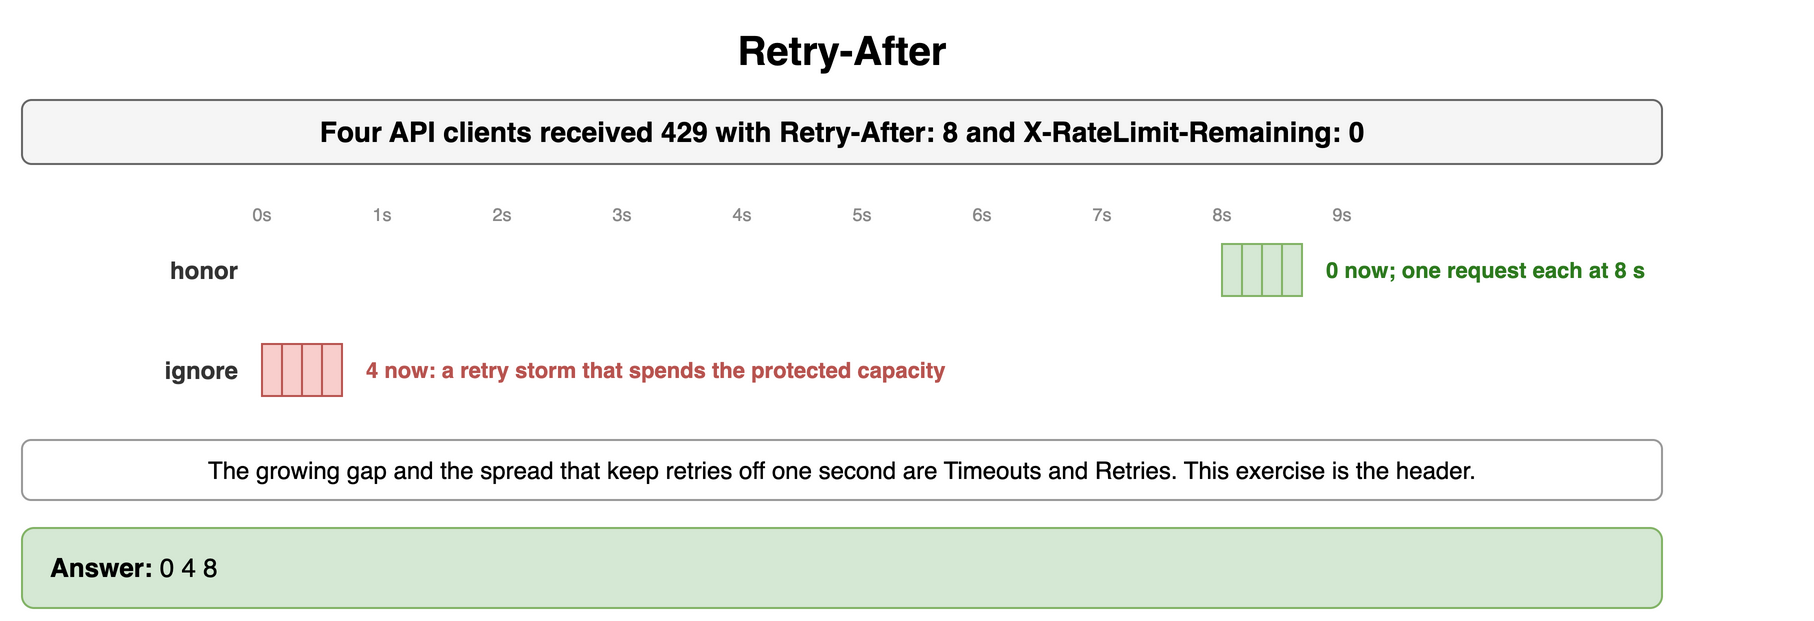

The diagram above was exported from draw.io. Its source (the exported page's mxGraphModel, read from the mxfile embedded in the PNG):
<mxGraphModel dx="900" dy="318" grid="1" gridSize="10" guides="1" tooltips="1" connect="1" arrows="1" fold="1" page="1" pageScale="1" pageWidth="900" pageHeight="318" math="0" shadow="0">
  <root>
    <mxCell id="0" />
    <mxCell id="1" parent="0" />
    <mxCell id="i1" value="Retry-After" style="text;html=1;align=center;verticalAlign=middle;whiteSpace=wrap;fontSize=20;fontStyle=1;" vertex="1" parent="1">
      <mxGeometry x="40" y="10" width="820" height="30" as="geometry" />
    </mxCell>
    <mxCell id="i2" value="Four API clients received 429 with Retry-After: 8 and X-RateLimit-Remaining: 0" style="rounded=1;whiteSpace=wrap;html=1;fillColor=#f5f5f5;strokeColor=#666666;fontStyle=1;fontSize=14;" vertex="1" parent="1">
      <mxGeometry x="40" y="50" width="820" height="32" as="geometry" />
    </mxCell>
    <mxCell id="i3" value="0s" style="text;html=1;whiteSpace=wrap;fontSize=11;align=center;verticalAlign=middle;fontSize=9;fontColor=#888;" vertex="1" parent="1">
      <mxGeometry x="150" y="100" width="20" height="14" as="geometry" />
    </mxCell>
    <mxCell id="i4" value="1s" style="text;html=1;whiteSpace=wrap;fontSize=11;align=center;verticalAlign=middle;fontSize=9;fontColor=#888;" vertex="1" parent="1">
      <mxGeometry x="210" y="100" width="20" height="14" as="geometry" />
    </mxCell>
    <mxCell id="i5" value="2s" style="text;html=1;whiteSpace=wrap;fontSize=11;align=center;verticalAlign=middle;fontSize=9;fontColor=#888;" vertex="1" parent="1">
      <mxGeometry x="270" y="100" width="20" height="14" as="geometry" />
    </mxCell>
    <mxCell id="i6" value="3s" style="text;html=1;whiteSpace=wrap;fontSize=11;align=center;verticalAlign=middle;fontSize=9;fontColor=#888;" vertex="1" parent="1">
      <mxGeometry x="330" y="100" width="20" height="14" as="geometry" />
    </mxCell>
    <mxCell id="i7" value="4s" style="text;html=1;whiteSpace=wrap;fontSize=11;align=center;verticalAlign=middle;fontSize=9;fontColor=#888;" vertex="1" parent="1">
      <mxGeometry x="390" y="100" width="20" height="14" as="geometry" />
    </mxCell>
    <mxCell id="i8" value="5s" style="text;html=1;whiteSpace=wrap;fontSize=11;align=center;verticalAlign=middle;fontSize=9;fontColor=#888;" vertex="1" parent="1">
      <mxGeometry x="450" y="100" width="20" height="14" as="geometry" />
    </mxCell>
    <mxCell id="i9" value="6s" style="text;html=1;whiteSpace=wrap;fontSize=11;align=center;verticalAlign=middle;fontSize=9;fontColor=#888;" vertex="1" parent="1">
      <mxGeometry x="510" y="100" width="20" height="14" as="geometry" />
    </mxCell>
    <mxCell id="i10" value="7s" style="text;html=1;whiteSpace=wrap;fontSize=11;align=center;verticalAlign=middle;fontSize=9;fontColor=#888;" vertex="1" parent="1">
      <mxGeometry x="570" y="100" width="20" height="14" as="geometry" />
    </mxCell>
    <mxCell id="i11" value="8s" style="text;html=1;whiteSpace=wrap;fontSize=11;align=center;verticalAlign=middle;fontSize=9;fontColor=#888;" vertex="1" parent="1">
      <mxGeometry x="630" y="100" width="20" height="14" as="geometry" />
    </mxCell>
    <mxCell id="i12" value="9s" style="text;html=1;whiteSpace=wrap;fontSize=11;align=center;verticalAlign=middle;fontSize=9;fontColor=#888;" vertex="1" parent="1">
      <mxGeometry x="690" y="100" width="20" height="14" as="geometry" />
    </mxCell>
    <mxCell id="i13" value="honor" style="text;html=1;whiteSpace=wrap;fontSize=11;align=right;verticalAlign=middle;fontSize=12;fontColor=#333333;fontStyle=1;" vertex="1" parent="1">
      <mxGeometry x="40" y="120" width="110" height="30" as="geometry" />
    </mxCell>
    <mxCell id="i14" value="" style="rounded=0;whiteSpace=wrap;html=1;fontFamily=Courier New;fontStyle=1;fontSize=13;fillColor=#d5e8d4;strokeColor=#82b366;fontSize=12;" vertex="1" parent="1">
      <mxGeometry x="640" y="122" width="10" height="26" as="geometry" />
    </mxCell>
    <mxCell id="i15" value="" style="rounded=0;whiteSpace=wrap;html=1;fontFamily=Courier New;fontStyle=1;fontSize=13;fillColor=#d5e8d4;strokeColor=#82b366;fontSize=12;" vertex="1" parent="1">
      <mxGeometry x="650" y="122" width="10" height="26" as="geometry" />
    </mxCell>
    <mxCell id="i16" value="" style="rounded=0;whiteSpace=wrap;html=1;fontFamily=Courier New;fontStyle=1;fontSize=13;fillColor=#d5e8d4;strokeColor=#82b366;fontSize=12;" vertex="1" parent="1">
      <mxGeometry x="660" y="122" width="10" height="26" as="geometry" />
    </mxCell>
    <mxCell id="i17" value="" style="rounded=0;whiteSpace=wrap;html=1;fontFamily=Courier New;fontStyle=1;fontSize=13;fillColor=#d5e8d4;strokeColor=#82b366;fontSize=12;" vertex="1" parent="1">
      <mxGeometry x="670" y="122" width="10" height="26" as="geometry" />
    </mxCell>
    <mxCell id="i18" value="0 now; one request each at 8 s" style="text;html=1;whiteSpace=wrap;fontSize=11;align=left;verticalAlign=middle;fontSize=11;fontColor=#2d7a1f;fontStyle=1;" vertex="1" parent="1">
      <mxGeometry x="690" y="122" width="240" height="26" as="geometry" />
    </mxCell>
    <mxCell id="i19" value="ignore" style="text;html=1;whiteSpace=wrap;fontSize=11;align=right;verticalAlign=middle;fontSize=12;fontColor=#333333;fontStyle=1;" vertex="1" parent="1">
      <mxGeometry x="40" y="170" width="110" height="30" as="geometry" />
    </mxCell>
    <mxCell id="i20" value="" style="rounded=0;whiteSpace=wrap;html=1;fontFamily=Courier New;fontStyle=1;fontSize=13;fillColor=#f8cecc;strokeColor=#b85450;fontSize=12;" vertex="1" parent="1">
      <mxGeometry x="160" y="172" width="10" height="26" as="geometry" />
    </mxCell>
    <mxCell id="i21" value="" style="rounded=0;whiteSpace=wrap;html=1;fontFamily=Courier New;fontStyle=1;fontSize=13;fillColor=#f8cecc;strokeColor=#b85450;fontSize=12;" vertex="1" parent="1">
      <mxGeometry x="170" y="172" width="10" height="26" as="geometry" />
    </mxCell>
    <mxCell id="i22" value="" style="rounded=0;whiteSpace=wrap;html=1;fontFamily=Courier New;fontStyle=1;fontSize=13;fillColor=#f8cecc;strokeColor=#b85450;fontSize=12;" vertex="1" parent="1">
      <mxGeometry x="180" y="172" width="10" height="26" as="geometry" />
    </mxCell>
    <mxCell id="i23" value="" style="rounded=0;whiteSpace=wrap;html=1;fontFamily=Courier New;fontStyle=1;fontSize=13;fillColor=#f8cecc;strokeColor=#b85450;fontSize=12;" vertex="1" parent="1">
      <mxGeometry x="190" y="172" width="10" height="26" as="geometry" />
    </mxCell>
    <mxCell id="i24" value="4 now: a retry storm that spends the protected capacity" style="text;html=1;whiteSpace=wrap;fontSize=11;align=left;verticalAlign=middle;fontSize=11;fontColor=#b85450;fontStyle=1;" vertex="1" parent="1">
      <mxGeometry x="210" y="172" width="440" height="26" as="geometry" />
    </mxCell>
    <mxCell id="i25" value="The growing gap and the spread that keep retries off one second are Timeouts and Retries. This exercise is the header." style="rounded=1;whiteSpace=wrap;html=1;fillColor=#ffffff;strokeColor=#999999;fontSize=12;align=center;" vertex="1" parent="1">
      <mxGeometry x="40" y="220" width="820" height="30" as="geometry" />
    </mxCell>
    <mxCell id="i26" value="&lt;b&gt;Answer:&lt;/b&gt; 0 4 8" style="rounded=1;whiteSpace=wrap;html=1;fillColor=#d5e8d4;strokeColor=#82b366;fontSize=13;align=left;spacingLeft=12;" vertex="1" parent="1">
      <mxGeometry x="40" y="264" width="820" height="40" as="geometry" />
    </mxCell>
  </root>
</mxGraphModel>